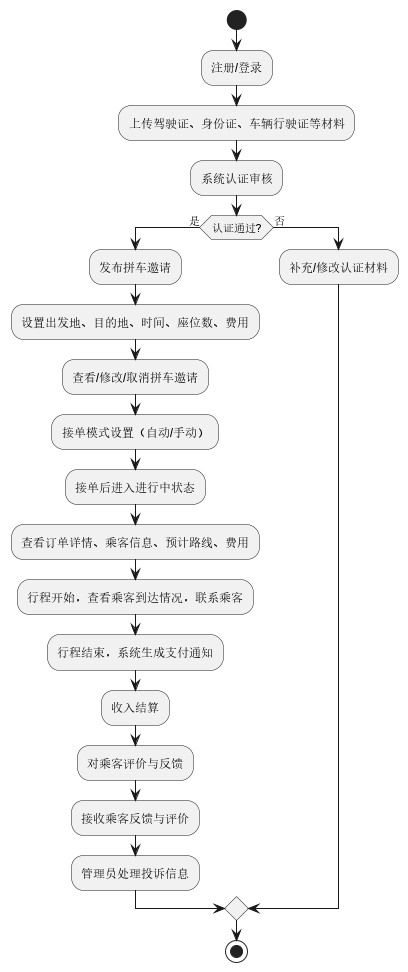

The diagram above was rendered by PlantUML. Its source (embedded in the PNG):
@startuml
start

:注册/登录;
:上传驾驶证、身份证、车辆行驶证等材料;
:系统认证审核;
if (认证通过?) then (是)
  :发布拼车邀请;
  :设置出发地、目的地、时间、座位数、费用;
  :查看/修改/取消拼车邀请;
  :接单模式设置（自动/手动）;
  :接单后进入进行中状态;
  :查看订单详情、乘客信息、预计路线、费用;
  :行程开始，查看乘客到达情况，联系乘客;
  :行程结束，系统生成支付通知;
  :收入结算;
  :对乘客评价与反馈;
  :接收乘客反馈与评价;
  :管理员处理投诉信息;
else (否)
  :补充/修改认证材料;
endif

stop
@enduml